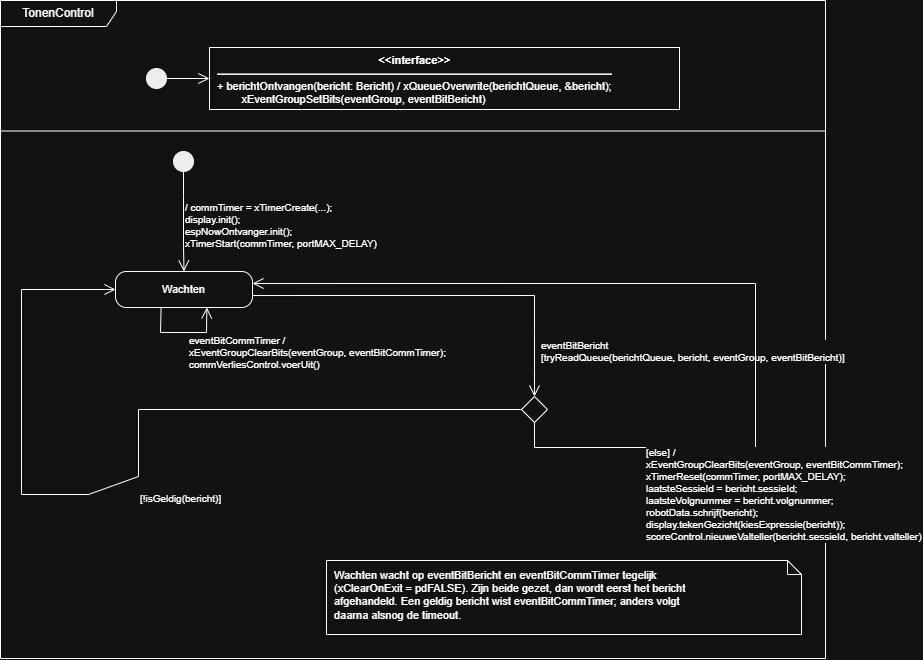

The diagram above was exported from draw.io. Its source (the exported page's mxGraphModel, read from the mxfile embedded in the PNG):
<mxGraphModel dx="1018" dy="710" grid="1" gridSize="10" guides="1" tooltips="1" connect="1" arrows="1" fold="1" page="0" pageScale="1" pageWidth="1200" pageHeight="1600" math="0" shadow="0">
  <root>
    <mxCell id="0" />
    <mxCell id="1" parent="0" />
    <mxCell id="cyd0fr" parent="1" style="shape=umlFrame;whiteSpace=wrap;html=1;width=116;height=26;" value="TonenControl" vertex="1">
      <mxGeometry height="658" width="825" x="4" y="4" as="geometry" />
    </mxCell>
    <mxCell id="cyd0sep" parent="1" style="line;strokeWidth=1;html=1;" value="" vertex="1">
      <mxGeometry height="1" width="825" x="4" y="134" as="geometry" />
    </mxCell>
    <mxCell id="cyd0a0" parent="1" style="ellipse;fillColor=#000000;strokeColor=#000000;" value="" vertex="1">
      <mxGeometry height="20" width="20" x="150" y="72" as="geometry" />
    </mxCell>
    <mxCell id="cyd0a1" parent="1" style="rounded=0;whiteSpace=wrap;html=1;align=left;verticalAlign=top;spacingLeft=6;fontSize=11;" value="&lt;div style='text-align:center'&gt;&lt;b&gt;&amp;lt;&amp;lt;interface&amp;gt;&amp;gt;&lt;/b&gt;&lt;/div&gt;&lt;hr&gt;+ berichtOntvangen(bericht: Bericht) / xQueueOverwrite(berichtQueue, &amp;amp;bericht);&lt;br&gt;&amp;nbsp;&amp;nbsp;&amp;nbsp;&amp;nbsp;&amp;nbsp;&amp;nbsp;&amp;nbsp;&amp;nbsp;xEventGroupSetBits(eventGroup, eventBitBericht)" vertex="1">
      <mxGeometry height="62" width="470" x="213" y="51" as="geometry" />
    </mxCell>
    <mxCell id="cyd0e2" edge="1" parent="1" source="cyd0a0" style="endArrow=open;endSize=9;html=1;rounded=0;" target="cyd0a1">
      <mxGeometry relative="1" as="geometry" />
    </mxCell>
    <mxCell id="cyd0b3" parent="1" style="ellipse;fillColor=#000000;strokeColor=#000000;" value="" vertex="1">
      <mxGeometry height="20" width="20" x="177" y="155" as="geometry" />
    </mxCell>
    <mxCell id="cyd0b4" parent="1" style="rounded=1;whiteSpace=wrap;html=1;fontSize=11;arcSize=30;" value="Wachten" vertex="1">
      <mxGeometry height="36" width="137" x="119" y="275" as="geometry" />
    </mxCell>
    <mxCell id="cyd0b5" parent="1" style="rhombus;whiteSpace=wrap;html=1;" value="" vertex="1">
      <mxGeometry height="26" width="26" x="525" y="400" as="geometry" />
    </mxCell>
    <mxCell id="cyd0e6" edge="1" parent="1" source="cyd0b3" style="endArrow=open;endSize=9;html=1;rounded=0;fontSize=10;align=left;labelBackgroundColor=#ffffff;exitX=0.500;exitY=1.000;exitDx=0;exitDy=0;entryX=0.500;entryY=0.000;entryDx=0;entryDy=0;" target="cyd0b4" value="/ commTimer = xTimerCreate(...);&#10;display.init();&#10;espNowOntvanger.init();&#10;xTimerStart(commTimer, portMAX_DELAY)">
      <mxGeometry relative="1" as="geometry">
        <mxPoint y="4" as="offset" />
        <Array as="points">
          <mxPoint x="187" y="200" />
          <mxPoint x="187" y="250" />
        </Array>
      </mxGeometry>
    </mxCell>
    <mxCell id="cyd0e7" edge="1" parent="1" source="cyd0b4" style="endArrow=open;endSize=9;html=1;rounded=0;fontSize=10;align=left;labelBackgroundColor=#ffffff;exitX=1.000;exitY=0.667;exitDx=0;exitDy=0;entryX=0.500;entryY=0.000;entryDx=0;entryDy=0;" target="cyd0b5" value="eventBitBericht&#10;[tryReadQueue(berichtQueue, bericht, eventGroup, eventBitBericht)]">
      <mxGeometry relative="1" as="geometry">
        <mxPoint x="95" y="56" as="offset" />
        <Array as="points">
          <mxPoint x="538" y="299" />
          <mxPoint x="538" y="337" />
          <mxPoint x="538" y="373" />
        </Array>
      </mxGeometry>
    </mxCell>
    <mxCell id="cyd0e8" edge="1" parent="1" source="cyd0b5" style="endArrow=open;endSize=9;html=1;rounded=0;fontSize=10;align=left;labelBackgroundColor=#ffffff;exitX=0.000;exitY=0.500;exitDx=0;exitDy=0;entryX=0.000;entryY=0.500;entryDx=0;entryDy=0;" target="cyd0b4" value="[!isGeldig(bericht)]">
      <mxGeometry relative="1" as="geometry">
        <mxPoint y="37" as="offset" />
        <Array as="points">
          <mxPoint x="142" y="413" />
          <mxPoint x="142" y="480" />
          <mxPoint x="92" y="498" />
          <mxPoint x="25" y="498" />
          <mxPoint x="25" y="293" />
        </Array>
      </mxGeometry>
    </mxCell>
    <mxCell id="cyd0e9" edge="1" parent="1" source="cyd0b5" style="endArrow=open;endSize=9;html=1;rounded=0;fontSize=10;align=left;labelBackgroundColor=#ffffff;exitX=0.500;exitY=1.000;exitDx=0;exitDy=0;entryX=1.000;entryY=0.333;entryDx=0;entryDy=0;" target="cyd0b4" value="[else] /&#10;xEventGroupClearBits(eventGroup, eventBitCommTimer);&#10;xTimerReset(commTimer, portMAX_DELAY);&#10;laatsteSessieId = bericht.sessieId;&#10;laatsteVolgnummer = bericht.volgnummer;&#10;robotData.schrijf(bericht);&#10;display.tekenGezicht(kiesExpressie(bericht));&#10;scoreControl.nieuweValteller(bericht.sessieId, bericht.valteller)">
      <mxGeometry relative="1" as="geometry">
        <mxPoint x="-64" y="211" as="offset" />
        <Array as="points">
          <mxPoint x="538" y="451" />
          <mxPoint x="759" y="451" />
          <mxPoint x="759" y="287" />
        </Array>
      </mxGeometry>
    </mxCell>
    <mxCell id="cyd0e10" edge="1" parent="1" source="cyd0b4" style="endArrow=open;endSize=9;html=1;rounded=0;fontSize=10;align=left;labelBackgroundColor=#ffffff;exitX=0.333;exitY=1.000;exitDx=0;exitDy=0;entryX=0.667;entryY=1.000;entryDx=0;entryDy=0;" target="cyd0b4" value="eventBitCommTimer /&#10;xEventGroupClearBits(eventGroup, eventBitCommTimer);&#10;commVerliesControl.voerUit()">
      <mxGeometry relative="1" as="geometry">
        <mxPoint x="4" y="20" as="offset" />
        <Array as="points">
          <mxPoint x="164" y="336" />
          <mxPoint x="210" y="336" />
        </Array>
      </mxGeometry>
    </mxCell>
    <mxCell id="cyd0note" parent="1" style="shape=note;whiteSpace=wrap;html=1;size=14;align=left;verticalAlign=top;spacingLeft=6;spacingTop=2;fontSize=11;" value="Wachten wacht op eventBitBericht en eventBitCommTimer tegelijk&lt;br&gt;(xClearOnExit = pdFALSE). Zijn beide gezet, dan wordt eerst het bericht&lt;br&gt;afgehandeld. Een geldig bericht wist eventBitCommTimer; anders volgt&lt;br&gt;daarna alsnog de timeout." vertex="1">
      <mxGeometry height="74" width="475" x="330" y="564" as="geometry" />
    </mxCell>
  </root>
</mxGraphModel>